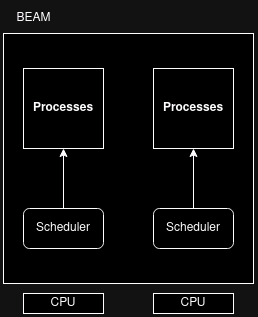

The diagram above was exported from draw.io. Its source (the exported page's mxGraphModel, read from the mxfile embedded in the PNG):
<mxGraphModel dx="683" dy="370" grid="1" gridSize="10" guides="1" tooltips="1" connect="1" arrows="1" fold="1" page="1" pageScale="1" pageWidth="850" pageHeight="1100" math="0" shadow="0">
  <root>
    <mxCell id="0" />
    <mxCell id="1" parent="0" />
    <mxCell id="uWzcqtVmD1CgK7joM2ie-1" value="" style="whiteSpace=wrap;html=1;aspect=fixed;" vertex="1" parent="1">
      <mxGeometry x="160" y="150" width="250" height="250" as="geometry" />
    </mxCell>
    <mxCell id="uWzcqtVmD1CgK7joM2ie-2" value="&lt;b&gt;Processes&lt;/b&gt;" style="whiteSpace=wrap;html=1;aspect=fixed;" vertex="1" parent="1">
      <mxGeometry x="180" y="185" width="80" height="80" as="geometry" />
    </mxCell>
    <mxCell id="uWzcqtVmD1CgK7joM2ie-3" value="&lt;b&gt;Processes&lt;/b&gt;" style="whiteSpace=wrap;html=1;aspect=fixed;" vertex="1" parent="1">
      <mxGeometry x="310" y="185" width="80" height="80" as="geometry" />
    </mxCell>
    <mxCell id="uWzcqtVmD1CgK7joM2ie-7" style="edgeStyle=orthogonalEdgeStyle;rounded=0;orthogonalLoop=1;jettySize=auto;html=1;exitX=0.5;exitY=0;exitDx=0;exitDy=0;entryX=0.5;entryY=1;entryDx=0;entryDy=0;" edge="1" parent="1" source="uWzcqtVmD1CgK7joM2ie-4" target="uWzcqtVmD1CgK7joM2ie-2">
      <mxGeometry relative="1" as="geometry" />
    </mxCell>
    <mxCell id="uWzcqtVmD1CgK7joM2ie-4" value="Scheduler" style="rounded=1;whiteSpace=wrap;html=1;" vertex="1" parent="1">
      <mxGeometry x="180" y="325" width="80" height="40" as="geometry" />
    </mxCell>
    <mxCell id="uWzcqtVmD1CgK7joM2ie-6" style="edgeStyle=orthogonalEdgeStyle;rounded=0;orthogonalLoop=1;jettySize=auto;html=1;entryX=0.5;entryY=1;entryDx=0;entryDy=0;" edge="1" parent="1" source="uWzcqtVmD1CgK7joM2ie-5" target="uWzcqtVmD1CgK7joM2ie-3">
      <mxGeometry relative="1" as="geometry" />
    </mxCell>
    <mxCell id="uWzcqtVmD1CgK7joM2ie-5" value="Scheduler" style="rounded=1;whiteSpace=wrap;html=1;" vertex="1" parent="1">
      <mxGeometry x="310" y="325" width="80" height="40" as="geometry" />
    </mxCell>
    <mxCell id="uWzcqtVmD1CgK7joM2ie-8" value="CPU" style="rounded=0;whiteSpace=wrap;html=1;" vertex="1" parent="1">
      <mxGeometry x="180" y="410" width="80" height="20" as="geometry" />
    </mxCell>
    <mxCell id="uWzcqtVmD1CgK7joM2ie-9" value="CPU" style="rounded=0;whiteSpace=wrap;html=1;" vertex="1" parent="1">
      <mxGeometry x="310" y="410" width="80" height="20" as="geometry" />
    </mxCell>
    <mxCell id="uWzcqtVmD1CgK7joM2ie-10" value="&lt;div&gt;BEAM&lt;/div&gt;" style="text;html=1;align=center;verticalAlign=middle;resizable=0;points=[];autosize=1;strokeColor=none;fillColor=none;" vertex="1" parent="1">
      <mxGeometry x="160" y="120" width="60" height="30" as="geometry" />
    </mxCell>
  </root>
</mxGraphModel>